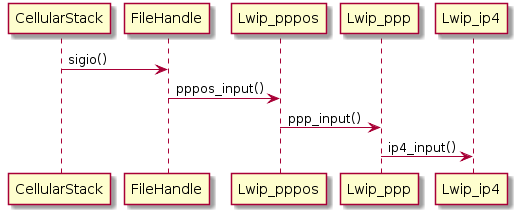

The diagram above was rendered by PlantUML. Its source (embedded in the PNG):
@startuml
CellularStack -> FileHandle : sigio()
FileHandle -> Lwip_pppos : pppos_input()
Lwip_pppos -> Lwip_ppp : ppp_input()
Lwip_ppp   -> Lwip_ip4 : ip4_input()
@enduml